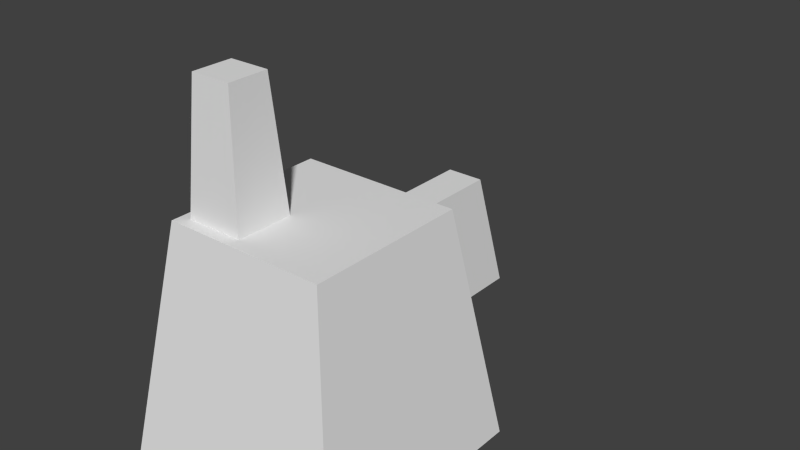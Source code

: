 # Source: shitory.blend  (saved by Blender 2.69.0; exported with 4.5.12 LTS)
import bpy
from mathutils import Matrix  # noqa: F401  (used for matrix-valued properties, if any)

bpy.ops.wm.read_factory_settings(use_empty=True)
scene = bpy.context.scene
scene.name = 'Scene'

# ---- collections
col_collection_1 = bpy.data.collections.new('Collection 1'); scene.collection.children.link(col_collection_1)

# ---- materials (node trees are filled in below, after node groups)
mat_material = bpy.data.materials.new('Material')
mat_material.alpha_threshold = 0.0
mat_material.use_transparent_shadow = False
mat_material.roughness = 0.5
mat_material.line_color = (0.0, 0.0, 0.0, 1.0)

# ---- material node trees

# ---- world
world_world = bpy.data.worlds.new('World'); scene.world = world_world
world_world.color = (0.05088, 0.05088, 0.05088)
world_world.use_sun_shadow = False
world_world.sun_shadow_jitter_overblur = 0.0
world_world.cycles.sampling_method = 'MANUAL'
world_world.cycles.sample_map_resolution = 256

# ---- meshes
me_cube = bpy.data.meshes.new('Cube')
me_cube.from_pydata([(0.9327, -0.03653, -0.9296), (0.9327, -1.935, -0.9296), (-0.9656, -1.935, -0.9296), (-0.9656, -0.03653, -0.9296), (0.648, -0.3213, 0.9688), (0.648, -1.65, 0.9688), (-0.6809, -1.65, 0.9688), (-0.6809, -0.3213, 0.9688), (-0.1281, -1.087, 0.9118), (-0.1281, -1.561, 0.9118), (-0.6027, -1.561, 0.9118), (-0.6027, -1.087, 0.9118), (-0.1993, -1.158, 1.998), (-0.1993, -1.49, 1.998), (-0.5315, -1.49, 1.998), (-0.5315, -1.158, 1.998), (-0.3522, 1.778, -0.8622), (-0.3522, -1.58, -0.8622), (-0.8268, -1.58, -0.8622), (-0.8268, 1.778, -0.8622), (-0.4234, 1.508, 0.2239), (-0.4234, -1.095, 0.2239), (-0.7556, -1.095, 0.2239), (-0.7556, 1.508, 0.2239)], [], [(0, 1, 2, 3), (4, 7, 6, 5), (0, 4, 5, 1), (1, 5, 6, 2), (2, 6, 7, 3), (4, 0, 3, 7), (8, 9, 10, 11), (12, 15, 14, 13), (8, 12, 13, 9), (9, 13, 14, 10), (10, 14, 15, 11), (12, 8, 11, 15), (16, 17, 18, 19), (20, 23, 22, 21), (16, 20, 21, 17), (17, 21, 22, 18), (18, 22, 23, 19), (20, 16, 19, 23)])
me_cube.materials.append(mat_material)
me_cube.use_remesh_preserve_volume = False
me_cube.use_remesh_preserve_attributes = False
me_cube.use_mirror_vertex_groups = False
me_cube.update()

# ---- objects
ob_cube = bpy.data.objects.new('Cube', me_cube)

# ---- transforms, parenting, visibility, modifiers, constraints
ob_cube.location = (0.0, 0.0, 0.0)
ob_cube.lock_rotations_4d = False
ob_cube.empty_display_type = 'ARROWS'
ob_cube.lineart.crease_threshold = 0.0

# ---- collection membership
col_collection_1.objects.link(ob_cube)

# ---- scene / render settings (as saved in the file)
scene.frame_start = 1; scene.frame_end = 250; scene.frame_set(1)
scene.render.engine = 'BLENDER_EEVEE_NEXT'
scene.render.image_settings.compression = 90
scene.render.resolution_percentage = 50
scene.render.dither_intensity = 0.0
scene.cycles.use_denoising = False
scene.cycles.samples = 10
scene.cycles.sampling_pattern = 'TABULATED_SOBOL'
scene.cycles.light_sampling_threshold = 0.0
scene.cycles.use_adaptive_sampling = False
scene.cycles.use_light_tree = False
scene.cycles.blur_glossy = 0.0
scene.cycles.volume_bounces = 1
scene.cycles.pixel_filter_type = 'GAUSSIAN'
scene.cycles.sample_clamp_indirect = 0.0
scene.view_settings.view_transform = 'Standard'
bpy.context.view_layer.update()

# ---- added for rendering (the .blend has no active camera and no usable light): camera, sun
cam_auto = bpy.data.cameras.new('AutoCamera')
cam_auto.lens = 50.0
cam_auto.sensor_width = 36.0
cam_auto.clip_end = 1000.0
ob_auto_camera = bpy.data.objects.new('AutoCamera', cam_auto)
scene.collection.objects.link(ob_auto_camera)
ob_auto_camera.location = (4.69778, -5.73547, 4.30554)
ob_auto_camera.rotation_euler = (1.09748, -7.21219e-08, 0.694738)
scene.camera = ob_auto_camera
light_auto_sun = bpy.data.lights.new('AutoSun', 'SUN')
light_auto_sun.energy = 3.0
light_auto_sun.angle = 0.0523599
ob_auto_sun = bpy.data.objects.new('AutoSun', light_auto_sun)
scene.collection.objects.link(ob_auto_sun)
ob_auto_sun.rotation_euler = (0.872665, 0.174533, 0.523599)
bpy.context.view_layer.update()
